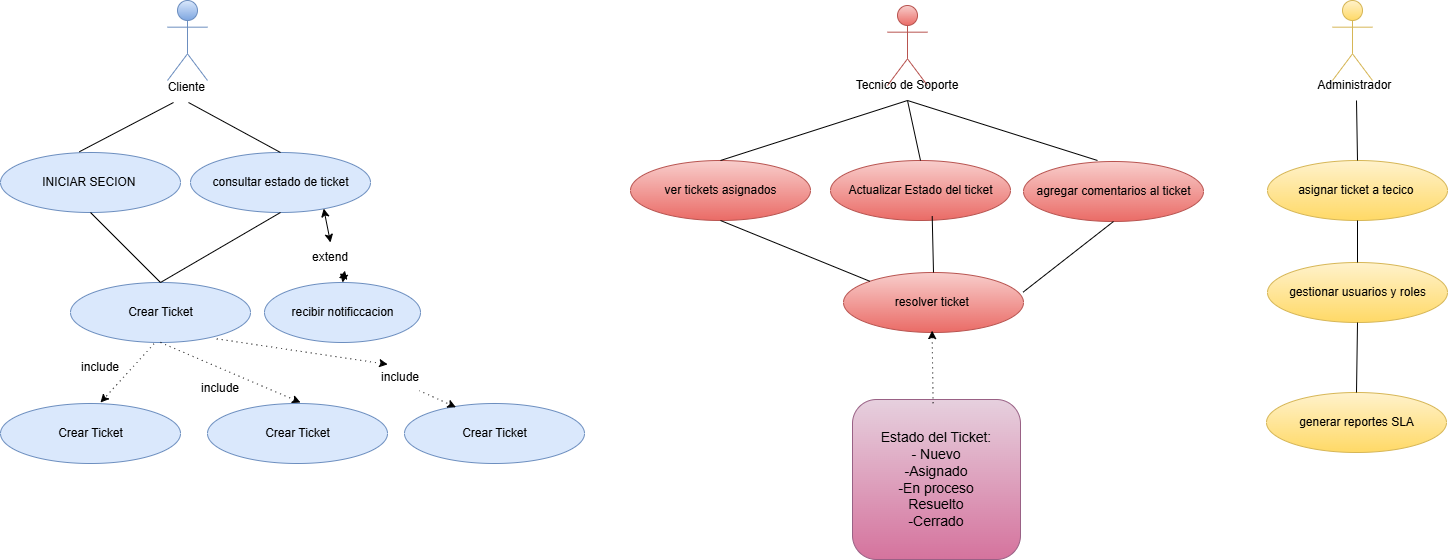

The diagram above was exported from draw.io. Its source (the exported page's mxGraphModel, read from the mxfile embedded in the PNG):
<mxGraphModel dx="2290" dy="3553" grid="1" gridSize="10" guides="1" tooltips="1" connect="1" arrows="1" fold="1" page="1" pageScale="1" pageWidth="827" pageHeight="1169" math="0" shadow="0">
  <root>
    <mxCell id="0" />
    <mxCell id="1" parent="0" />
    <mxCell id="q06Z-z-M91h1aE7cz9vn-2" parent="1" style="shape=umlActor;fillColor=#fff2cc;gradientColor=#ffd966;strokeColor=#d6b656;" value="" vertex="1">
      <mxGeometry height="80" width="40" x="1342" y="-2312" as="geometry" />
    </mxCell>
    <mxCell id="q06Z-z-M91h1aE7cz9vn-3" parent="1" style="shape=umlActor;fillColor=#dae8fc;gradientColor=#7ea6e0;strokeColor=#6c8ebf;" value="" vertex="1">
      <mxGeometry height="80" width="40" x="177" y="-2312" as="geometry" />
    </mxCell>
    <mxCell id="q06Z-z-M91h1aE7cz9vn-5" parent="1" style="ellipse;html=1;fillColor=#dae8fc;strokeColor=#6c8ebf;" value="INICIAR SECION&amp;nbsp;" vertex="1">
      <mxGeometry height="60" width="180" x="10" y="-2160" as="geometry" />
    </mxCell>
    <mxCell id="q06Z-z-M91h1aE7cz9vn-6" parent="1" style="ellipse;html=1;fillColor=#f8cecc;gradientColor=#ea6b66;strokeColor=#b85450;" value="ver tickets asignados" vertex="1">
      <mxGeometry height="60" width="180" x="640" y="-2152" as="geometry" />
    </mxCell>
    <mxCell id="q06Z-z-M91h1aE7cz9vn-7" parent="1" style="ellipse;html=1;fillColor=#f8cecc;gradientColor=#ea6b66;strokeColor=#b85450;" value="Actualizar Estado del ticket" vertex="1">
      <mxGeometry height="60" width="180" x="840" y="-2152" as="geometry" />
    </mxCell>
    <mxCell id="q06Z-z-M91h1aE7cz9vn-8" parent="1" style="shape=umlActor;fillColor=#f8cecc;gradientColor=#ea6b66;strokeColor=#b85450;" value="" vertex="1">
      <mxGeometry height="80" width="40" x="897" y="-2307" as="geometry" />
    </mxCell>
    <mxCell id="q06Z-z-M91h1aE7cz9vn-12" parent="1" style="text;html=1;whiteSpace=wrap;strokeColor=none;fillColor=none;align=center;verticalAlign=middle;rounded=0;" value="Cliente&amp;nbsp;" vertex="1">
      <mxGeometry height="30" width="60" x="168" y="-2240" as="geometry" />
    </mxCell>
    <mxCell id="q06Z-z-M91h1aE7cz9vn-13" parent="1" style="text;html=1;whiteSpace=wrap;strokeColor=none;fillColor=none;align=center;verticalAlign=middle;rounded=0;" value="Tecnico de Soporte" vertex="1">
      <mxGeometry height="30" width="110" x="862" y="-2242" as="geometry" />
    </mxCell>
    <mxCell id="q06Z-z-M91h1aE7cz9vn-15" parent="1" style="text;html=1;whiteSpace=wrap;strokeColor=none;fillColor=none;align=center;verticalAlign=middle;rounded=0;" value="Administrador&amp;nbsp;" vertex="1">
      <mxGeometry height="30" width="60" x="1336" y="-2242" as="geometry" />
    </mxCell>
    <mxCell id="q06Z-z-M91h1aE7cz9vn-18" parent="1" style="ellipse;html=1;fillColor=#f8cecc;gradientColor=#ea6b66;strokeColor=#b85450;" value="agregar comentarios al ticket" vertex="1">
      <mxGeometry height="60" width="180" x="1033" y="-2151" as="geometry" />
    </mxCell>
    <mxCell id="q06Z-z-M91h1aE7cz9vn-19" parent="1" style="ellipse;html=1;fillColor=#fff2cc;gradientColor=#ffd966;strokeColor=#d6b656;" value="asignar ticket a tecico&amp;nbsp;" vertex="1">
      <mxGeometry height="60" width="180" x="1277" y="-2152" as="geometry" />
    </mxCell>
    <mxCell id="q06Z-z-M91h1aE7cz9vn-20" parent="1" style="ellipse;html=1;fillColor=#dae8fc;strokeColor=#6c8ebf;" value="consultar estado de ticket" vertex="1">
      <mxGeometry height="60" width="180" x="200" y="-2160" as="geometry" />
    </mxCell>
    <mxCell id="q06Z-z-M91h1aE7cz9vn-21" edge="1" parent="1" source="q06Z-z-M91h1aE7cz9vn-5" style="endArrow=none;html=1;rounded=0;exitX=0.438;exitY=-0.012;exitDx=0;exitDy=0;exitPerimeter=0;entryX=0.25;entryY=1;entryDx=0;entryDy=0;" target="q06Z-z-M91h1aE7cz9vn-12" value="">
      <mxGeometry height="50" relative="1" width="50" as="geometry">
        <mxPoint x="550" y="-1990" as="sourcePoint" />
        <mxPoint x="600" y="-2040" as="targetPoint" />
      </mxGeometry>
    </mxCell>
    <mxCell id="q06Z-z-M91h1aE7cz9vn-22" edge="1" parent="1" source="q06Z-z-M91h1aE7cz9vn-12" style="endArrow=none;html=1;rounded=0;exitX=0.5;exitY=1;exitDx=0;exitDy=0;entryX=0.5;entryY=0;entryDx=0;entryDy=0;" target="q06Z-z-M91h1aE7cz9vn-20" value="">
      <mxGeometry height="50" relative="1" width="50" as="geometry">
        <mxPoint x="200" y="-1771" as="sourcePoint" />
        <mxPoint x="294" y="-1820" as="targetPoint" />
      </mxGeometry>
    </mxCell>
    <mxCell id="q06Z-z-M91h1aE7cz9vn-23" edge="1" parent="1" source="q06Z-z-M91h1aE7cz9vn-6" style="endArrow=none;html=1;rounded=0;entryX=0.5;entryY=1;entryDx=0;entryDy=0;exitX=0.5;exitY=0;exitDx=0;exitDy=0;" target="q06Z-z-M91h1aE7cz9vn-13" value="">
      <mxGeometry height="50" relative="1" width="50" as="geometry">
        <mxPoint x="550" y="-1990" as="sourcePoint" />
        <mxPoint x="600" y="-2040" as="targetPoint" />
      </mxGeometry>
    </mxCell>
    <mxCell id="q06Z-z-M91h1aE7cz9vn-24" edge="1" parent="1" source="q06Z-z-M91h1aE7cz9vn-7" style="endArrow=none;html=1;rounded=0;exitX=0.5;exitY=0;exitDx=0;exitDy=0;entryX=0.5;entryY=1;entryDx=0;entryDy=0;" target="q06Z-z-M91h1aE7cz9vn-13" value="">
      <mxGeometry height="50" relative="1" width="50" as="geometry">
        <mxPoint x="957" y="-1913" as="sourcePoint" />
        <mxPoint x="1051" y="-1962" as="targetPoint" />
      </mxGeometry>
    </mxCell>
    <mxCell id="q06Z-z-M91h1aE7cz9vn-25" edge="1" parent="1" source="q06Z-z-M91h1aE7cz9vn-18" style="endArrow=none;html=1;rounded=0;exitX=0.411;exitY=-0.017;exitDx=0;exitDy=0;exitPerimeter=0;entryX=0.5;entryY=1;entryDx=0;entryDy=0;" target="q06Z-z-M91h1aE7cz9vn-13" value="">
      <mxGeometry height="50" relative="1" width="50" as="geometry">
        <mxPoint x="887" y="-1793" as="sourcePoint" />
        <mxPoint x="981" y="-1842" as="targetPoint" />
      </mxGeometry>
    </mxCell>
    <mxCell id="q06Z-z-M91h1aE7cz9vn-26" edge="1" parent="1" source="q06Z-z-M91h1aE7cz9vn-19" style="endArrow=none;html=1;rounded=0;exitX=0.5;exitY=0;exitDx=0;exitDy=0;entryX=0.5;entryY=1;entryDx=0;entryDy=0;" target="q06Z-z-M91h1aE7cz9vn-15" value="">
      <mxGeometry height="50" relative="1" width="50" as="geometry">
        <mxPoint x="967" y="-1883" as="sourcePoint" />
        <mxPoint x="1061" y="-1932" as="targetPoint" />
      </mxGeometry>
    </mxCell>
    <mxCell id="q06Z-z-M91h1aE7cz9vn-27" parent="1" style="ellipse;html=1;fillColor=#dae8fc;strokeColor=#6c8ebf;" value="Crear Ticket" vertex="1">
      <mxGeometry height="60" width="180" x="80" y="-2030" as="geometry" />
    </mxCell>
    <mxCell id="q06Z-z-M91h1aE7cz9vn-29" edge="1" parent="1" source="q06Z-z-M91h1aE7cz9vn-5" style="endArrow=none;html=1;rounded=0;exitX=0.5;exitY=1;exitDx=0;exitDy=0;entryX=0.5;entryY=0;entryDx=0;entryDy=0;" target="q06Z-z-M91h1aE7cz9vn-27" value="">
      <mxGeometry height="50" relative="1" width="50" as="geometry">
        <mxPoint x="120" y="-2141" as="sourcePoint" />
        <mxPoint x="180" y="-2030" as="targetPoint" />
      </mxGeometry>
    </mxCell>
    <mxCell id="q06Z-z-M91h1aE7cz9vn-30" edge="1" parent="1" source="q06Z-z-M91h1aE7cz9vn-27" style="endArrow=none;html=1;rounded=0;exitX=0.5;exitY=0;exitDx=0;exitDy=0;entryX=0.5;entryY=1;entryDx=0;entryDy=0;" target="q06Z-z-M91h1aE7cz9vn-20" value="">
      <mxGeometry height="50" relative="1" width="50" as="geometry">
        <mxPoint x="170" y="-2021" as="sourcePoint" />
        <mxPoint x="264" y="-2070" as="targetPoint" />
      </mxGeometry>
    </mxCell>
    <mxCell id="q06Z-z-M91h1aE7cz9vn-31" parent="1" style="ellipse;html=1;fillColor=#dae8fc;strokeColor=#6c8ebf;" value="recibir notificcacion" vertex="1">
      <mxGeometry height="60" width="156" x="274" y="-2030" as="geometry" />
    </mxCell>
    <mxCell id="q06Z-z-M91h1aE7cz9vn-32" edge="1" parent="1" source="q06Z-z-M91h1aE7cz9vn-33" style="endArrow=classic;startArrow=classic;html=1;rounded=0;exitX=0.5;exitY=0;exitDx=0;exitDy=0;entryX=0.74;entryY=0.935;entryDx=0;entryDy=0;entryPerimeter=0;" target="q06Z-z-M91h1aE7cz9vn-20" value="">
      <mxGeometry height="50" relative="1" width="50" as="geometry">
        <mxPoint x="550" y="-1990" as="sourcePoint" />
        <mxPoint x="600" y="-2040" as="targetPoint" />
      </mxGeometry>
    </mxCell>
    <mxCell id="q06Z-z-M91h1aE7cz9vn-34" edge="1" parent="1" source="q06Z-z-M91h1aE7cz9vn-31" style="endArrow=classic;startArrow=classic;html=1;rounded=0;exitX=0.5;exitY=0;exitDx=0;exitDy=0;entryX=0.74;entryY=0.935;entryDx=0;entryDy=0;entryPerimeter=0;" target="q06Z-z-M91h1aE7cz9vn-33" value="">
      <mxGeometry height="50" relative="1" width="50" as="geometry">
        <mxPoint x="352" y="-2030" as="sourcePoint" />
        <mxPoint x="333" y="-2104" as="targetPoint" />
      </mxGeometry>
    </mxCell>
    <mxCell id="q06Z-z-M91h1aE7cz9vn-33" parent="1" style="text;html=1;whiteSpace=wrap;strokeColor=none;fillColor=none;align=center;verticalAlign=middle;rounded=0;" value="extend" vertex="1">
      <mxGeometry height="30" width="60" x="310" y="-2070" as="geometry" />
    </mxCell>
    <mxCell id="q06Z-z-M91h1aE7cz9vn-35" edge="1" parent="1" source="q06Z-z-M91h1aE7cz9vn-27" style="endArrow=classic;html=1;rounded=0;dashed=1;dashPattern=1 4;curved=1;exitX=0.464;exitY=1.021;exitDx=0;exitDy=0;exitPerimeter=0;" value="">
      <mxGeometry height="50" relative="1" width="50" as="geometry">
        <mxPoint x="550" y="-1990" as="sourcePoint" />
        <mxPoint x="110" y="-1910" as="targetPoint" />
      </mxGeometry>
    </mxCell>
    <mxCell id="q06Z-z-M91h1aE7cz9vn-36" parent="1" style="ellipse;html=1;fillColor=#dae8fc;strokeColor=#6c8ebf;" value="Crear Ticket" vertex="1">
      <mxGeometry height="60" width="180" x="217" y="-1909" as="geometry" />
    </mxCell>
    <mxCell id="q06Z-z-M91h1aE7cz9vn-37" parent="1" style="ellipse;html=1;fillColor=#dae8fc;strokeColor=#6c8ebf;" value="Crear Ticket" vertex="1">
      <mxGeometry height="60" width="180" x="414" y="-1909" as="geometry" />
    </mxCell>
    <mxCell id="q06Z-z-M91h1aE7cz9vn-38" parent="1" style="ellipse;html=1;fillColor=#dae8fc;strokeColor=#6c8ebf;" value="Crear Ticket" vertex="1">
      <mxGeometry height="60" width="180" x="10" y="-1909" as="geometry" />
    </mxCell>
    <mxCell id="q06Z-z-M91h1aE7cz9vn-39" edge="1" parent="1" source="q06Z-z-M91h1aE7cz9vn-27" style="endArrow=classic;html=1;rounded=0;dashed=1;dashPattern=1 4;curved=1;exitX=0.5;exitY=1;exitDx=0;exitDy=0;" value="">
      <mxGeometry height="50" relative="1" width="50" as="geometry">
        <mxPoint x="194" y="-1960" as="sourcePoint" />
        <mxPoint x="310" y="-1910" as="targetPoint" />
      </mxGeometry>
    </mxCell>
    <mxCell id="q06Z-z-M91h1aE7cz9vn-40" edge="1" parent="1" source="q06Z-z-M91h1aE7cz9vn-45" style="endArrow=classic;html=1;rounded=0;dashed=1;dashPattern=1 4;curved=1;exitX=0.813;exitY=0.939;exitDx=0;exitDy=0;exitPerimeter=0;entryX=0.286;entryY=0.062;entryDx=0;entryDy=0;entryPerimeter=0;" target="q06Z-z-M91h1aE7cz9vn-37" value="">
      <mxGeometry height="50" relative="1" width="50" as="geometry">
        <mxPoint x="404" y="-1930" as="sourcePoint" />
        <mxPoint x="350" y="-1871" as="targetPoint" />
      </mxGeometry>
    </mxCell>
    <mxCell id="q06Z-z-M91h1aE7cz9vn-42" parent="1" style="text;html=1;whiteSpace=wrap;strokeColor=none;fillColor=none;align=center;verticalAlign=middle;rounded=0;" value="include" vertex="1">
      <mxGeometry height="30" width="60" x="80" y="-1960" as="geometry" />
    </mxCell>
    <mxCell id="q06Z-z-M91h1aE7cz9vn-44" parent="1" style="text;html=1;whiteSpace=wrap;strokeColor=none;fillColor=none;align=center;verticalAlign=middle;rounded=0;" value="include" vertex="1">
      <mxGeometry height="30" width="60" x="200" y="-1939" as="geometry" />
    </mxCell>
    <mxCell id="q06Z-z-M91h1aE7cz9vn-46" edge="1" parent="1" source="q06Z-z-M91h1aE7cz9vn-27" style="endArrow=classic;html=1;rounded=0;dashed=1;dashPattern=1 4;curved=1;exitX=0.813;exitY=0.939;exitDx=0;exitDy=0;exitPerimeter=0;entryX=0.286;entryY=0.062;entryDx=0;entryDy=0;entryPerimeter=0;" target="q06Z-z-M91h1aE7cz9vn-45" value="">
      <mxGeometry height="50" relative="1" width="50" as="geometry">
        <mxPoint x="226" y="-1974" as="sourcePoint" />
        <mxPoint x="465" y="-1905" as="targetPoint" />
      </mxGeometry>
    </mxCell>
    <mxCell id="q06Z-z-M91h1aE7cz9vn-45" parent="1" style="text;html=1;whiteSpace=wrap;strokeColor=none;fillColor=none;align=center;verticalAlign=middle;rounded=0;" value="include" vertex="1">
      <mxGeometry height="30" width="60" x="380" y="-1950" as="geometry" />
    </mxCell>
    <mxCell id="q06Z-z-M91h1aE7cz9vn-47" parent="1" style="ellipse;html=1;fillColor=#f8cecc;gradientColor=#ea6b66;strokeColor=#b85450;" value="resolver ticket&amp;nbsp;" vertex="1">
      <mxGeometry height="60" width="180" x="853" y="-2040" as="geometry" />
    </mxCell>
    <mxCell id="q06Z-z-M91h1aE7cz9vn-48" parent="1" style="rounded=1;whiteSpace=wrap;html=1;align=center;fillColor=#e6d0de;gradientColor=#d5739d;strokeColor=#996185;" value="&lt;font style=&quot;font-size: 14px;&quot;&gt;Estado del Ticket:&lt;/font&gt;&lt;div&gt;&lt;font style=&quot;font-size: 14px;&quot;&gt;- Nuevo&lt;/font&gt;&lt;/div&gt;&lt;div&gt;&lt;font style=&quot;font-size: 14px;&quot;&gt;-Asignado&lt;/font&gt;&lt;/div&gt;&lt;div&gt;&lt;font style=&quot;font-size: 14px;&quot;&gt;-En proceso&lt;/font&gt;&lt;/div&gt;&lt;div&gt;&lt;font style=&quot;font-size: 14px;&quot;&gt;Resuelto&lt;/font&gt;&lt;/div&gt;&lt;div&gt;&lt;font style=&quot;font-size: 14px;&quot;&gt;-Cerrado&lt;/font&gt;&lt;/div&gt;" vertex="1">
      <mxGeometry height="160" width="168" x="862" y="-1913" as="geometry" />
    </mxCell>
    <mxCell id="q06Z-z-M91h1aE7cz9vn-49" edge="1" parent="1" style="endArrow=classic;html=1;rounded=0;dashed=1;dashPattern=1 4;curved=1;exitX=0.563;exitY=0.023;exitDx=0;exitDy=0;entryX=0.57;entryY=0.969;entryDx=0;entryDy=0;entryPerimeter=0;exitPerimeter=0;" value="">
      <mxGeometry height="50" relative="1" width="50" as="geometry">
        <mxPoint x="942.5840000000003" y="-1909.32" as="sourcePoint" />
        <mxPoint x="941.5999999999999" y="-1981.8600000000001" as="targetPoint" />
      </mxGeometry>
    </mxCell>
    <mxCell id="q06Z-z-M91h1aE7cz9vn-50" edge="1" parent="1" source="q06Z-z-M91h1aE7cz9vn-47" style="endArrow=none;html=1;rounded=0;entryX=0.5;entryY=1;entryDx=0;entryDy=0;exitX=0;exitY=0;exitDx=0;exitDy=0;" target="q06Z-z-M91h1aE7cz9vn-6" value="">
      <mxGeometry height="50" relative="1" width="50" as="geometry">
        <mxPoint x="670" y="-1850" as="sourcePoint" />
        <mxPoint x="720" y="-1900" as="targetPoint" />
      </mxGeometry>
    </mxCell>
    <mxCell id="q06Z-z-M91h1aE7cz9vn-51" edge="1" parent="1" source="q06Z-z-M91h1aE7cz9vn-47" style="endArrow=none;html=1;rounded=0;entryX=0.565;entryY=0.927;entryDx=0;entryDy=0;entryPerimeter=0;exitX=0.5;exitY=0;exitDx=0;exitDy=0;" target="q06Z-z-M91h1aE7cz9vn-7" value="">
      <mxGeometry height="50" relative="1" width="50" as="geometry">
        <mxPoint x="670" y="-1850" as="sourcePoint" />
        <mxPoint x="720" y="-1900" as="targetPoint" />
      </mxGeometry>
    </mxCell>
    <mxCell id="q06Z-z-M91h1aE7cz9vn-52" edge="1" parent="1" source="q06Z-z-M91h1aE7cz9vn-18" style="endArrow=none;html=1;rounded=0;entryX=0.998;entryY=0.327;entryDx=0;entryDy=0;entryPerimeter=0;exitX=0.5;exitY=1;exitDx=0;exitDy=0;" target="q06Z-z-M91h1aE7cz9vn-47" value="">
      <mxGeometry height="50" relative="1" width="50" as="geometry">
        <mxPoint x="670" y="-1850" as="sourcePoint" />
        <mxPoint x="720" y="-1900" as="targetPoint" />
      </mxGeometry>
    </mxCell>
    <mxCell id="q06Z-z-M91h1aE7cz9vn-53" parent="1" style="ellipse;html=1;fillColor=#fff2cc;gradientColor=#ffd966;strokeColor=#d6b656;" value="gestionar usuarios y roles" vertex="1">
      <mxGeometry height="60" width="180" x="1277" y="-2050" as="geometry" />
    </mxCell>
    <mxCell id="q06Z-z-M91h1aE7cz9vn-54" parent="1" style="ellipse;html=1;fillColor=#fff2cc;gradientColor=#ffd966;strokeColor=#d6b656;" value="generar reportes SLA" vertex="1">
      <mxGeometry height="60" width="180" x="1276" y="-1920" as="geometry" />
    </mxCell>
    <mxCell id="q06Z-z-M91h1aE7cz9vn-55" edge="1" parent="1" source="q06Z-z-M91h1aE7cz9vn-53" style="endArrow=none;html=1;rounded=0;entryX=0.5;entryY=1;entryDx=0;entryDy=0;exitX=0.5;exitY=0;exitDx=0;exitDy=0;" target="q06Z-z-M91h1aE7cz9vn-19" value="">
      <mxGeometry height="50" relative="1" width="50" as="geometry">
        <mxPoint x="1300" y="-2000" as="sourcePoint" />
        <mxPoint x="1350" y="-2050" as="targetPoint" />
      </mxGeometry>
    </mxCell>
    <mxCell id="q06Z-z-M91h1aE7cz9vn-56" edge="1" parent="1" source="q06Z-z-M91h1aE7cz9vn-54" style="endArrow=none;html=1;rounded=0;entryX=0.5;entryY=1;entryDx=0;entryDy=0;exitX=0.5;exitY=0;exitDx=0;exitDy=0;" target="q06Z-z-M91h1aE7cz9vn-53" value="">
      <mxGeometry height="50" relative="1" width="50" as="geometry">
        <mxPoint x="1300" y="-2000" as="sourcePoint" />
        <mxPoint x="1350" y="-2050" as="targetPoint" />
      </mxGeometry>
    </mxCell>
  </root>
</mxGraphModel>